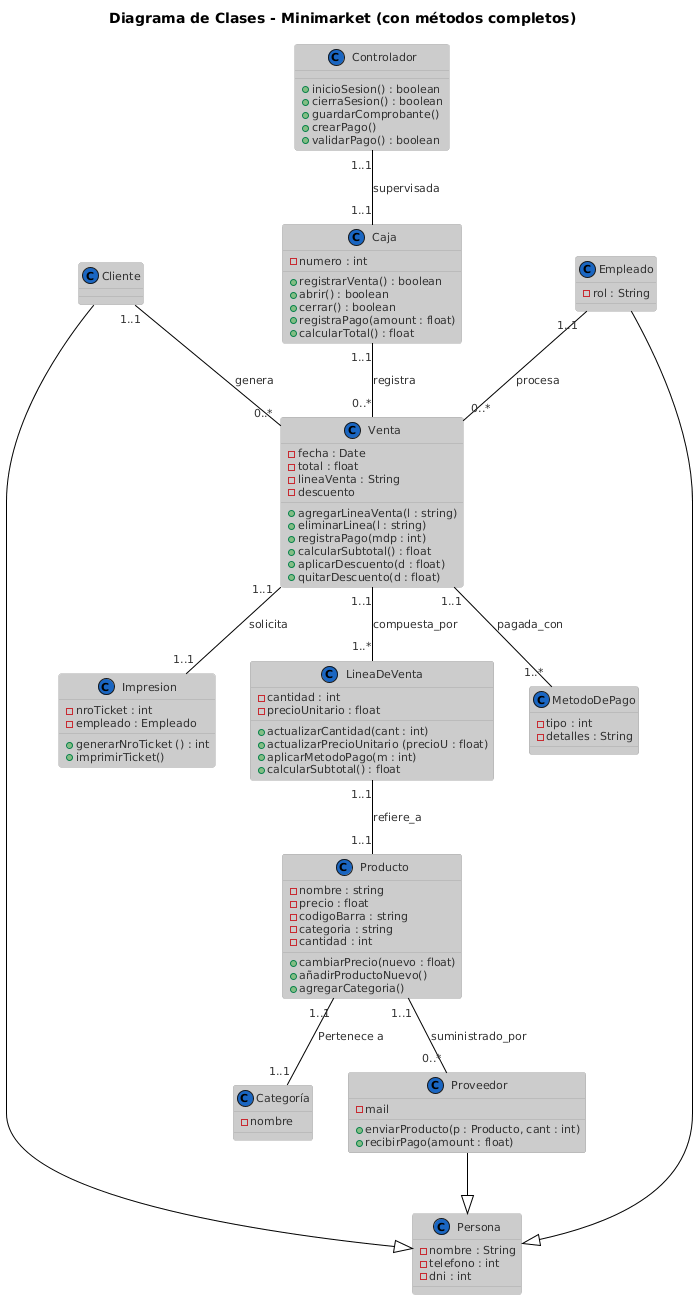

The diagram above was rendered by PlantUML. Its source (embedded in the PNG):
@startuml
!theme reddress-lightblue
title Diagrama de Clases - Minimarket (con métodos completos)

' ==== CLASES ====

class Producto {
  - nombre : string
  - precio : float
  - codigoBarra : string
  - categoria : string
  - cantidad : int
  + cambiarPrecio(nuevo : float)
  + añadirProductoNuevo()
  + agregarCategoria()
}

class Categoría {
    -nombre
    
}

class Cliente {
    
}

class Venta {
  - fecha : Date
  - total : float
  - lineaVenta : String
  - descuento
  + agregarLineaVenta(l : string)
  + eliminarLinea(l : string)
  + registraPago(mdp : int)
  + calcularSubtotal() : float
  + aplicarDescuento(d : float)
  + quitarDescuento(d : float)

}

class LineaDeVenta {
  - cantidad : int
  - precioUnitario : float
  + actualizarCantidad(cant : int)
  + actualizarPrecioUnitario (precioU : float)
  + aplicarMetodoPago(m : int)
  + calcularSubtotal() : float


}

class Empleado {
  - rol : String
}

class Caja {
  - numero : int
  + registrarVenta() : boolean
  + abrir() : boolean
  + cerrar() : boolean
  + registraPago(amount : float)
  + calcularTotal() : float
}

class MetodoDePago {
  - tipo : int
  - detalles : String
  
}
class Impresion {
    
    - nroTicket : int
    - empleado : Empleado
    + generarNroTicket () : int 
    + imprimirTicket() 
    
}

class Controlador {
   
   + inicioSesion() : boolean
   + cierraSesion() : boolean
   + guardarComprobante()
   + crearPago()
   + validarPago() : boolean

}
class Persona{
  - nombre : String
  - telefono : int
  - dni : int
}
class Proveedor {
  - mail
  + enviarProducto(p : Producto, cant : int)
  + recibirPago(amount : float)
}
' ==== RELACIONES ====

Producto "1..1" -- "1..1" Categoría : Pertenece a

Venta "1..1" -- "1..*" LineaDeVenta : compuesta_por
LineaDeVenta "1..1" -- "1..1" Producto : refiere_a

Cliente "1..1" -- "0..*" Venta : genera
Empleado "1..1" -- "0..*" Venta : procesa
Caja "1..1" -- "0..*" Venta : registra

Venta "1..1"--"1..1" Impresion : solicita
Venta "1..1" -- "1..*" MetodoDePago : pagada_con
Controlador "1..1" -- "1..1" Caja : supervisada
Producto "1..1" -- "0..*" Proveedor : suministrado_por
Empleado --|> Persona
Cliente --|> Persona
Proveedor --|> Persona

'Inventario "1..1" -- " 1..n" Categoria : asds
@enduml